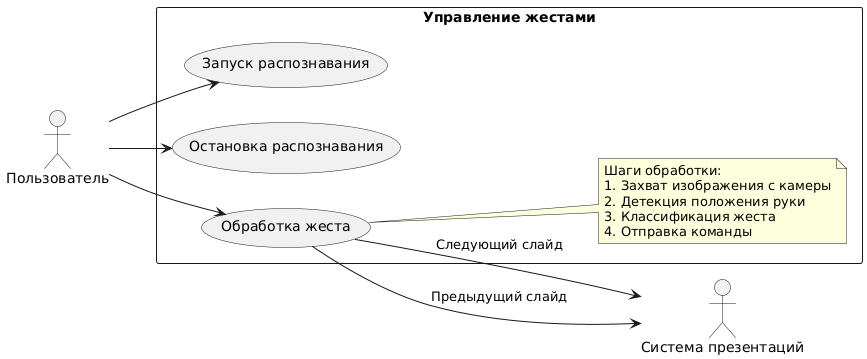

The diagram above was rendered by PlantUML. Its source (embedded in the PNG):
@startuml
left to right direction
actor "Пользователь" as user
actor "Система презентаций" as ppt

rectangle "Управление жестами" {
  usecase "Запуск распознавания" as start
  usecase "Остановка распознавания" as stop
  usecase "Обработка жеста" as process
  
  user --> start
  user --> stop
  user --> process

  process --> ppt : "Следующий слайд"
  process --> ppt : "Предыдущий слайд"
  
  note right of process 
    Шаги обработки:
    1. Захват изображения с камеры
    2. Детекция положения руки
    3. Классификация жеста
    4. Отправка команды
  end note
}
@enduml